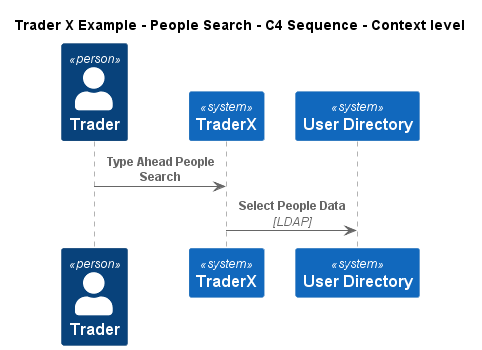

The diagram above was rendered by PlantUML. Its source (embedded in the PNG):
@startuml
!include ..\..\..\.c4s\C4_Sequence.puml
SHOW_FOOT_BOXES()

title Trader X Example - People Search - C4 Sequence - Context level

Person(TraderXExample.Actors.Trader, "Trader", "")
System(TraderXExample.SoftwareSystems.TraderX, "TraderX", "TraderX")
System(TraderXExample.SoftwareSystems.UserDirectory, "User Directory", "")

Rel(TraderXExample.Actors.Trader, TraderXExample.SoftwareSystems.TraderX, "Type Ahead People Search")
Rel(TraderXExample.SoftwareSystems.TraderX, TraderXExample.SoftwareSystems.UserDirectory, "Select People Data", "LDAP")


@enduml